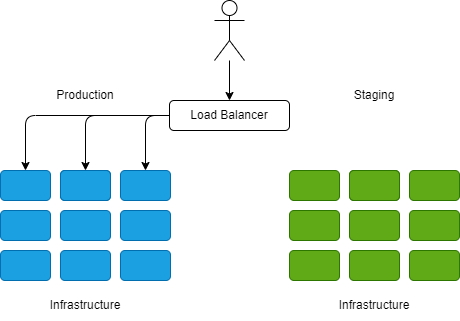

The diagram above was exported from draw.io. Its source (the exported page's mxGraphModel, read from the mxfile embedded in the PNG):
<mxGraphModel dx="429" dy="361" grid="1" gridSize="10" guides="1" tooltips="1" connect="1" arrows="1" fold="1" page="1" pageScale="1" pageWidth="850" pageHeight="1100" math="0" shadow="0">
  <root>
    <mxCell id="0" />
    <mxCell id="1" parent="0" />
    <mxCell id="4" value="" style="edgeStyle=none;html=1;" parent="1" source="2" target="3" edge="1">
      <mxGeometry relative="1" as="geometry" />
    </mxCell>
    <mxCell id="2" value="" style="shape=umlActor;verticalLabelPosition=bottom;verticalAlign=top;html=1;outlineConnect=0;" parent="1" vertex="1">
      <mxGeometry x="254" y="50" width="30" height="60" as="geometry" />
    </mxCell>
    <mxCell id="3" value="Load Balancer" style="rounded=1;whiteSpace=wrap;html=1;" parent="1" vertex="1">
      <mxGeometry x="209" y="150" width="120" height="30" as="geometry" />
    </mxCell>
    <mxCell id="5" value="" style="rounded=1;whiteSpace=wrap;html=1;fillColor=#1ba1e2;fontColor=#ffffff;strokeColor=#006EAF;" parent="1" vertex="1">
      <mxGeometry x="40" y="220" width="50" height="30" as="geometry" />
    </mxCell>
    <mxCell id="6" value="" style="rounded=1;whiteSpace=wrap;html=1;fillColor=#1ba1e2;fontColor=#ffffff;strokeColor=#006EAF;" parent="1" vertex="1">
      <mxGeometry x="40" y="260" width="50" height="30" as="geometry" />
    </mxCell>
    <mxCell id="7" value="" style="rounded=1;whiteSpace=wrap;html=1;fillColor=#1ba1e2;fontColor=#ffffff;strokeColor=#006EAF;" parent="1" vertex="1">
      <mxGeometry x="40" y="300" width="50" height="30" as="geometry" />
    </mxCell>
    <mxCell id="8" value="" style="rounded=1;whiteSpace=wrap;html=1;fillColor=#1ba1e2;fontColor=#ffffff;strokeColor=#006EAF;" parent="1" vertex="1">
      <mxGeometry x="100" y="220" width="50" height="30" as="geometry" />
    </mxCell>
    <mxCell id="9" value="" style="rounded=1;whiteSpace=wrap;html=1;fillColor=#1ba1e2;fontColor=#ffffff;strokeColor=#006EAF;" parent="1" vertex="1">
      <mxGeometry x="100" y="260" width="50" height="30" as="geometry" />
    </mxCell>
    <mxCell id="10" value="" style="rounded=1;whiteSpace=wrap;html=1;fillColor=#1ba1e2;fontColor=#ffffff;strokeColor=#006EAF;" parent="1" vertex="1">
      <mxGeometry x="100" y="300" width="50" height="30" as="geometry" />
    </mxCell>
    <mxCell id="11" value="" style="rounded=1;whiteSpace=wrap;html=1;fillColor=#1ba1e2;fontColor=#ffffff;strokeColor=#006EAF;" parent="1" vertex="1">
      <mxGeometry x="160" y="220" width="50" height="30" as="geometry" />
    </mxCell>
    <mxCell id="12" value="" style="rounded=1;whiteSpace=wrap;html=1;fillColor=#1ba1e2;fontColor=#ffffff;strokeColor=#006EAF;" parent="1" vertex="1">
      <mxGeometry x="160" y="260" width="50" height="30" as="geometry" />
    </mxCell>
    <mxCell id="13" value="" style="rounded=1;whiteSpace=wrap;html=1;fillColor=#1ba1e2;fontColor=#ffffff;strokeColor=#006EAF;" parent="1" vertex="1">
      <mxGeometry x="160" y="300" width="50" height="30" as="geometry" />
    </mxCell>
    <mxCell id="15" value="" style="endArrow=classic;html=1;exitX=0;exitY=0.5;exitDx=0;exitDy=0;entryX=0.5;entryY=0;entryDx=0;entryDy=0;edgeStyle=orthogonalEdgeStyle;" parent="1" source="3" target="8" edge="1">
      <mxGeometry width="50" height="50" relative="1" as="geometry">
        <mxPoint x="130" y="250" as="sourcePoint" />
        <mxPoint x="180" y="200" as="targetPoint" />
      </mxGeometry>
    </mxCell>
    <mxCell id="16" value="" style="endArrow=classic;html=1;exitX=0;exitY=0.5;exitDx=0;exitDy=0;entryX=0.5;entryY=0;entryDx=0;entryDy=0;edgeStyle=orthogonalEdgeStyle;" parent="1" source="3" target="11" edge="1">
      <mxGeometry width="50" height="50" relative="1" as="geometry">
        <mxPoint x="135" y="190" as="sourcePoint" />
        <mxPoint x="135" y="230" as="targetPoint" />
      </mxGeometry>
    </mxCell>
    <mxCell id="17" value="" style="endArrow=classic;html=1;exitX=0;exitY=0.5;exitDx=0;exitDy=0;entryX=0.5;entryY=0;entryDx=0;entryDy=0;edgeStyle=orthogonalEdgeStyle;" parent="1" source="3" target="5" edge="1">
      <mxGeometry width="50" height="50" relative="1" as="geometry">
        <mxPoint x="135" y="190" as="sourcePoint" />
        <mxPoint x="195" y="230" as="targetPoint" />
      </mxGeometry>
    </mxCell>
    <mxCell id="18" value="Infrastructure" style="text;html=1;strokeColor=none;fillColor=none;align=center;verticalAlign=middle;whiteSpace=wrap;rounded=0;" parent="1" vertex="1">
      <mxGeometry x="95" y="340" width="60" height="30" as="geometry" />
    </mxCell>
    <mxCell id="19" value="" style="rounded=1;whiteSpace=wrap;html=1;fillColor=#1ba1e2;fontColor=#ffffff;strokeColor=#006EAF;" parent="1" vertex="1">
      <mxGeometry x="100" y="220" width="50" height="30" as="geometry" />
    </mxCell>
    <mxCell id="20" value="" style="rounded=1;whiteSpace=wrap;html=1;fillColor=#60a917;fontColor=#ffffff;strokeColor=#2D7600;" parent="1" vertex="1">
      <mxGeometry x="329" y="220" width="50" height="30" as="geometry" />
    </mxCell>
    <mxCell id="21" value="" style="rounded=1;whiteSpace=wrap;html=1;fillColor=#60a917;fontColor=#ffffff;strokeColor=#2D7600;" parent="1" vertex="1">
      <mxGeometry x="329" y="260" width="50" height="30" as="geometry" />
    </mxCell>
    <mxCell id="22" value="" style="rounded=1;whiteSpace=wrap;html=1;fillColor=#60a917;fontColor=#ffffff;strokeColor=#2D7600;" parent="1" vertex="1">
      <mxGeometry x="329" y="300" width="50" height="30" as="geometry" />
    </mxCell>
    <mxCell id="23" value="" style="rounded=1;whiteSpace=wrap;html=1;fillColor=#60a917;fontColor=#ffffff;strokeColor=#2D7600;" parent="1" vertex="1">
      <mxGeometry x="389" y="220" width="50" height="30" as="geometry" />
    </mxCell>
    <mxCell id="24" value="" style="rounded=1;whiteSpace=wrap;html=1;fillColor=#60a917;fontColor=#ffffff;strokeColor=#2D7600;" parent="1" vertex="1">
      <mxGeometry x="389" y="260" width="50" height="30" as="geometry" />
    </mxCell>
    <mxCell id="25" value="" style="rounded=1;whiteSpace=wrap;html=1;fillColor=#60a917;fontColor=#ffffff;strokeColor=#2D7600;" parent="1" vertex="1">
      <mxGeometry x="389" y="300" width="50" height="30" as="geometry" />
    </mxCell>
    <mxCell id="26" value="" style="rounded=1;whiteSpace=wrap;html=1;fillColor=#60a917;fontColor=#ffffff;strokeColor=#2D7600;" parent="1" vertex="1">
      <mxGeometry x="449" y="220" width="50" height="30" as="geometry" />
    </mxCell>
    <mxCell id="27" value="" style="rounded=1;whiteSpace=wrap;html=1;fillColor=#60a917;fontColor=#ffffff;strokeColor=#2D7600;" parent="1" vertex="1">
      <mxGeometry x="449" y="260" width="50" height="30" as="geometry" />
    </mxCell>
    <mxCell id="28" value="" style="rounded=1;whiteSpace=wrap;html=1;fillColor=#60a917;fontColor=#ffffff;strokeColor=#2D7600;" parent="1" vertex="1">
      <mxGeometry x="449" y="300" width="50" height="30" as="geometry" />
    </mxCell>
    <mxCell id="32" value="Infrastructure" style="text;html=1;strokeColor=none;fillColor=none;align=center;verticalAlign=middle;whiteSpace=wrap;rounded=0;" parent="1" vertex="1">
      <mxGeometry x="384" y="340" width="60" height="30" as="geometry" />
    </mxCell>
    <mxCell id="33" value="" style="rounded=1;whiteSpace=wrap;html=1;fillColor=#60a917;fontColor=#ffffff;strokeColor=#2D7600;" parent="1" vertex="1">
      <mxGeometry x="389" y="220" width="50" height="30" as="geometry" />
    </mxCell>
    <mxCell id="34" value="Production" style="text;html=1;strokeColor=none;fillColor=none;align=center;verticalAlign=middle;whiteSpace=wrap;rounded=0;" vertex="1" parent="1">
      <mxGeometry x="95" y="130" width="60" height="30" as="geometry" />
    </mxCell>
    <mxCell id="35" value="Staging" style="text;html=1;strokeColor=none;fillColor=none;align=center;verticalAlign=middle;whiteSpace=wrap;rounded=0;" vertex="1" parent="1">
      <mxGeometry x="384" y="130" width="60" height="30" as="geometry" />
    </mxCell>
  </root>
</mxGraphModel>